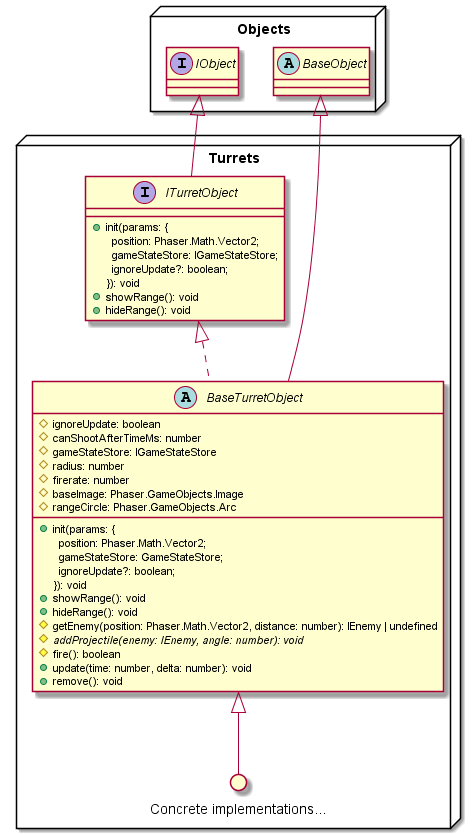

The diagram above was rendered by PlantUML. Its source (embedded in the PNG):
@startuml
package Objects <<Node>> {
	interface IObject
	abstract class BaseObject
}
package Turrets <<Node>> {
	interface ITurretObject extends IObject {
		+init(params: {\n  position: Phaser.Math.Vector2;\n  gameStateStore: IGameStateStore;\n  ignoreUpdate?: boolean;\n}): void
		+showRange(): void
		+hideRange(): void
	}
	
	abstract class BaseTurretObject extends BaseObject implements ITurretObject {
		#ignoreUpdate: boolean
		#canShootAfterTimeMs: number
		#gameStateStore: IGameStateStore
		#radius: number
		#firerate: number
		#baseImage: Phaser.GameObjects.Image
		#rangeCircle: Phaser.GameObjects.Arc
		+init(params: {\n  position: Phaser.Math.Vector2;\n  gameStateStore: GameStateStore;\n  ignoreUpdate?: boolean;\n}): void
		+showRange(): void
		+hideRange(): void
		#getEnemy(position: Phaser.Math.Vector2, distance: number): IEnemy | undefined
		#{abstract} addProjectile(enemy: IEnemy, angle: number): void
		#fire(): boolean
		+update(time: number, delta: number): void
		+remove(): void
	}
	
	circle "Concrete implementations..."
	BaseTurretObject <|-- "Concrete implementations..."
@enduml